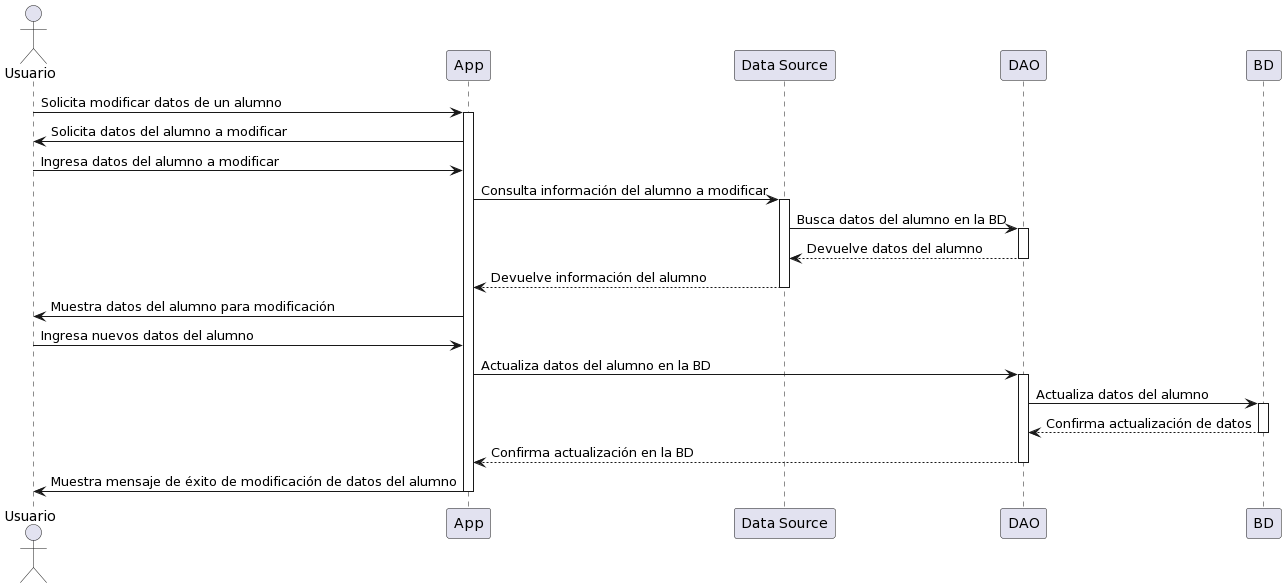

The diagram above was rendered by PlantUML. Its source (embedded in the PNG):
@startuml
actor Usuario as Profesor
participant App
participant "Data Source" as DataSource
participant DAO as Dao
participant BD as BaseDatos

Profesor -> App: Solicita modificar datos de un alumno
activate App
App -> Profesor: Solicita datos del alumno a modificar
Profesor -> App: Ingresa datos del alumno a modificar
App -> DataSource: Consulta información del alumno a modificar
activate DataSource
DataSource -> Dao: Busca datos del alumno en la BD
activate Dao
Dao --> DataSource: Devuelve datos del alumno
deactivate Dao
DataSource --> App: Devuelve información del alumno
deactivate DataSource
App -> Profesor: Muestra datos del alumno para modificación
Profesor -> App: Ingresa nuevos datos del alumno
App -> Dao: Actualiza datos del alumno en la BD
activate Dao
Dao -> BaseDatos: Actualiza datos del alumno
activate BaseDatos
BaseDatos --> Dao: Confirma actualización de datos
deactivate BaseDatos
Dao --> App: Confirma actualización en la BD
deactivate Dao
App -> Profesor: Muestra mensaje de éxito de modificación de datos del alumno
deactivate App
@enduml